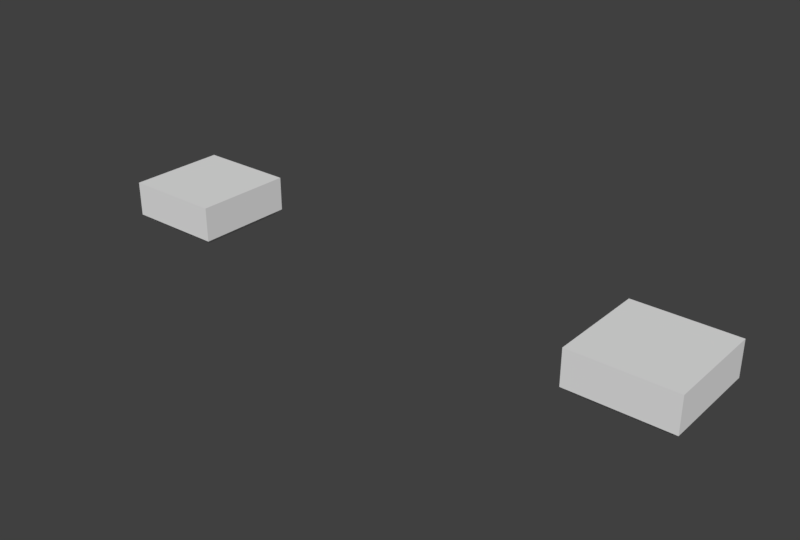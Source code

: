 # Source: 30039.blend  (saved by Blender 2.79.0; exported with 4.5.12 LTS)
import bpy
from mathutils import Matrix  # noqa: F401  (used for matrix-valued properties, if any)

bpy.ops.wm.read_factory_settings(use_empty=True)
scene = bpy.context.scene
scene.name = 'Scene'

# ---- collections
col_collection_1 = bpy.data.collections.new('Collection 1'); scene.collection.children.link(col_collection_1)

# ---- world
world_world = bpy.data.worlds.new('World'); scene.world = world_world
world_world.color = (0.05088, 0.05088, 0.05088)
world_world.use_sun_shadow = False
world_world.sun_shadow_jitter_overblur = 0.0
world_world.cycles.sampling_method = 'MANUAL'

# ---- meshes
me_30039_l = bpy.data.meshes.new('30039_L')
me_30039_l.from_pydata([(0.1, 0.1, -1.49e-08), (0.1, -0.1, -1.49e-08), (-0.1, -0.1, -1.49e-08), (-0.1, 0.1, -1.49e-08), (0.09, 0.09, -0.08), (0.06, 0.06, -0.08), (-0.06, 0.06, -0.08), (-0.09, 0.09, -0.08), (-0.06, -0.06, -0.08), (-0.09, -0.09, -0.08), (0.06, -0.06, -0.08), (0.09, -0.09, -0.08), (0.1, 0.1, -0.07), (0.09, 0.09, -0.07), (-0.09, 0.09, -0.07), (-0.1, 0.1, -0.07), (-0.09, -0.09, -0.07), (-0.1, -0.1, -0.07), (0.09, -0.09, -0.07), (0.1, -0.1, -0.07), (-0.06, 0.06, -0.04), (0.06, 0.06, -0.04), (0.06, -0.06, -0.04), (-0.06, -0.06, -0.04)], [], [(0, 3, 2, 1), (4, 5, 6, 7), (7, 6, 8, 9), (9, 8, 10, 11), (11, 10, 5, 4), (12, 13, 14, 15), (15, 14, 16, 17), (17, 16, 18, 19), (19, 18, 13, 12), (7, 14, 13, 4), (9, 16, 14, 7), (11, 18, 16, 9), (4, 13, 18, 11), (20, 21, 22, 23), (20, 6, 5, 21), (23, 8, 6, 20), (22, 10, 8, 23), (21, 5, 10, 22), (15, 3, 0, 12), (17, 2, 3, 15), (19, 1, 2, 17), (12, 0, 1, 19)])
me_30039_l.polygons.foreach_set('use_smooth', [True] * 22)
_k = set([(0, 1), (0, 3), (0, 12), (1, 2), (1, 19), (2, 3), (2, 17), (3, 15), (4, 7), (4, 11), (4, 13), (5, 6), (5, 10), (5, 21), (6, 8), (6, 20), (7, 9), (7, 14), (8, 10), (8, 23), (9, 11), (9, 16), (10, 22), (11, 18), (12, 15), (12, 19), (13, 14), (13, 18), (14, 16), (15, 17), (16, 18), (17, 19), (20, 21), (20, 23), (21, 22), (22, 23)])
me_30039_l.attributes.new('sharp_edge', 'BOOLEAN', 'EDGE').data.foreach_set('value', [ (min(e.vertices), max(e.vertices)) in _k for e in me_30039_l.edges])
me_30039_l.use_remesh_preserve_volume = False
me_30039_l.use_remesh_preserve_attributes = False
me_30039_l.use_mirror_vertex_groups = False
me_30039_l.update()
me_30039_h = bpy.data.meshes.new('30039_H')
me_30039_h.from_pydata([(0.1, 0.1, -1.49e-08), (0.1, -0.1, -1.49e-08), (-0.1, -0.1, -1.49e-08), (-0.1, 0.1, -1.49e-08), (0.09, 0.09, -0.08), (0.06, 0.06, -0.08), (-0.06, 0.06, -0.08), (-0.09, 0.09, -0.08), (-0.06, -0.06, -0.08), (-0.09, -0.09, -0.08), (0.06, -0.06, -0.08), (0.09, -0.09, -0.08), (0.1, 0.1, -0.07), (0.09, 0.09, -0.07), (-0.09, 0.09, -0.07), (-0.1, 0.1, -0.07), (-0.09, -0.09, -0.07), (-0.1, -0.1, -0.07), (0.09, -0.09, -0.07), (0.1, -0.1, -0.07), (-0.06, 0.06, -0.04), (0.06, 0.06, -0.04), (0.06, -0.06, -0.04), (-0.06, -0.06, -0.04)], [], [(0, 3, 2, 1), (4, 5, 6, 7), (7, 6, 8, 9), (9, 8, 10, 11), (11, 10, 5, 4), (12, 13, 14, 15), (15, 14, 16, 17), (17, 16, 18, 19), (19, 18, 13, 12), (7, 14, 13, 4), (9, 16, 14, 7), (11, 18, 16, 9), (4, 13, 18, 11), (20, 21, 22, 23), (20, 6, 5, 21), (23, 8, 6, 20), (22, 10, 8, 23), (21, 5, 10, 22), (15, 3, 0, 12), (17, 2, 3, 15), (19, 1, 2, 17), (12, 0, 1, 19)])
me_30039_h.polygons.foreach_set('use_smooth', [True] * 22)
_k = set([(0, 1), (0, 3), (0, 12), (1, 2), (1, 19), (2, 3), (2, 17), (3, 15), (4, 7), (4, 11), (4, 13), (5, 6), (5, 10), (5, 21), (6, 8), (6, 20), (7, 9), (7, 14), (8, 10), (8, 23), (9, 11), (9, 16), (10, 22), (11, 18), (12, 15), (12, 19), (13, 14), (13, 18), (14, 16), (15, 17), (16, 18), (17, 19), (20, 21), (20, 23), (21, 22), (22, 23)])
me_30039_h.attributes.new('sharp_edge', 'BOOLEAN', 'EDGE').data.foreach_set('value', [ (min(e.vertices), max(e.vertices)) in _k for e in me_30039_h.edges])
me_30039_h.use_remesh_preserve_volume = False
me_30039_h.use_remesh_preserve_attributes = False
me_30039_h.use_mirror_vertex_groups = False
me_30039_h.update()

# ---- objects
ob_30039_l = bpy.data.objects.new('30039_L', me_30039_l)
ob_30039_h = bpy.data.objects.new('30039_H', me_30039_h)

# ---- transforms, parenting, visibility, modifiers, constraints
ob_30039_l.location = (0.5, 0.0, 0.08)
ob_30039_l.lineart.crease_threshold = 0.0
_m = ob_30039_l.modifiers.new('Bevel', 'BEVEL')
_m.width = 0.002
_m.width_pct = 0.002
_m.limit_method = 'WEIGHT'
_m.spread = 0.0
_m = ob_30039_l.modifiers.new('Edge Split', 'EDGE_SPLIT')
ob_30039_h.location = (-0.5, 0.0, 0.08)
ob_30039_h.lineart.crease_threshold = 0.0
_m = ob_30039_h.modifiers.new('Bevel', 'BEVEL')
_m.width = 0.002
_m.width_pct = 0.002
_m.segments = 3
_m.limit_method = 'WEIGHT'
_m.use_clamp_overlap = False
_m.spread = 0.0
_m = ob_30039_h.modifiers.new('Edge Split', 'EDGE_SPLIT')

# ---- collection membership
col_collection_1.objects.link(ob_30039_l)
col_collection_1.objects.link(ob_30039_h)

# ---- scene / render settings (as saved in the file)
scene.frame_start = 1; scene.frame_end = 250; scene.frame_set(1)
scene.render.engine = 'CYCLES'
scene.render.resolution_x = 720
scene.render.resolution_y = 486
scene.render.resolution_percentage = 200
scene.render.pixel_aspect_x = 10.0
scene.render.pixel_aspect_y = 10.0
scene.render.fps = 30
scene.render.fps_base = 1.001
scene.render.dither_intensity = 0.0
scene.cycles.use_denoising = False
scene.cycles.samples = 2000
scene.cycles.sampling_pattern = 'TABULATED_SOBOL'
scene.cycles.light_sampling_threshold = 0.0
scene.cycles.use_adaptive_sampling = False
scene.cycles.use_light_tree = False
scene.cycles.blur_glossy = 0.0
scene.cycles.max_bounces = 128
scene.cycles.diffuse_bounces = 128
scene.cycles.glossy_bounces = 128
scene.cycles.transmission_bounces = 128
scene.cycles.volume_bounces = 128
scene.cycles.transparent_max_bounces = 128
scene.cycles.sample_clamp_indirect = 0.0
scene.view_settings.view_transform = 'Standard'
bpy.context.view_layer.update()

# ---- added for rendering (the .blend has no active camera and no usable light): camera, sun
cam_auto = bpy.data.cameras.new('AutoCamera')
cam_auto.lens = 50.0
cam_auto.sensor_width = 36.0
cam_auto.clip_end = 1000.0
ob_auto_camera = bpy.data.objects.new('AutoCamera', cam_auto)
scene.collection.objects.link(ob_auto_camera)
ob_auto_camera.location = (1.12802, -1.35362, 0.942412)
ob_auto_camera.rotation_euler = (1.09748, -7.21219e-08, 0.694738)
scene.camera = ob_auto_camera
light_auto_sun = bpy.data.lights.new('AutoSun', 'SUN')
light_auto_sun.energy = 3.0
light_auto_sun.angle = 0.0523599
ob_auto_sun = bpy.data.objects.new('AutoSun', light_auto_sun)
scene.collection.objects.link(ob_auto_sun)
ob_auto_sun.rotation_euler = (0.872665, 0.174533, 0.523599)
bpy.context.view_layer.update()
